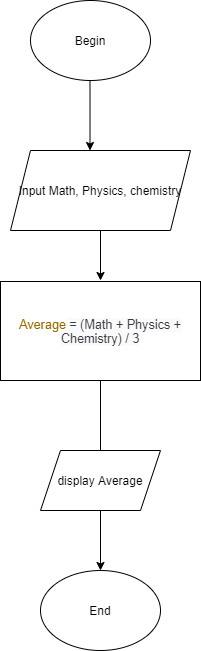

The diagram above was exported from draw.io. Its source (the exported page's mxGraphModel, read from the mxfile embedded in the PNG):
<mxGraphModel dx="868" dy="2739" grid="1" gridSize="10" guides="1" tooltips="1" connect="1" arrows="1" fold="1" page="1" pageScale="1" pageWidth="827" pageHeight="1169" math="0" shadow="0">
  <root>
    <mxCell id="0" />
    <mxCell id="1" parent="0" />
    <mxCell id="fdBbUXKgjwzkBU2shH_a-1" value="Begin" style="ellipse;whiteSpace=wrap;html=1;" vertex="1" parent="1">
      <mxGeometry x="330" y="-1550" width="120" height="80" as="geometry" />
    </mxCell>
    <mxCell id="fdBbUXKgjwzkBU2shH_a-2" value="" style="endArrow=classic;html=1;" edge="1" parent="1">
      <mxGeometry width="50" height="50" relative="1" as="geometry">
        <mxPoint x="389.5" y="-1470" as="sourcePoint" />
        <mxPoint x="389.5" y="-1400" as="targetPoint" />
      </mxGeometry>
    </mxCell>
    <mxCell id="fdBbUXKgjwzkBU2shH_a-4" style="edgeStyle=orthogonalEdgeStyle;rounded=0;orthogonalLoop=1;jettySize=auto;html=1;" edge="1" parent="1" source="fdBbUXKgjwzkBU2shH_a-3">
      <mxGeometry relative="1" as="geometry">
        <mxPoint x="400" y="-1270" as="targetPoint" />
      </mxGeometry>
    </mxCell>
    <mxCell id="fdBbUXKgjwzkBU2shH_a-3" value="Input Math, Physics, chemistry" style="shape=parallelogram;perimeter=parallelogramPerimeter;whiteSpace=wrap;html=1;fixedSize=1;" vertex="1" parent="1">
      <mxGeometry x="310" y="-1400" width="180" height="80" as="geometry" />
    </mxCell>
    <mxCell id="fdBbUXKgjwzkBU2shH_a-6" style="edgeStyle=orthogonalEdgeStyle;rounded=0;orthogonalLoop=1;jettySize=auto;html=1;" edge="1" parent="1" source="fdBbUXKgjwzkBU2shH_a-5">
      <mxGeometry relative="1" as="geometry">
        <mxPoint x="400" y="-1080" as="targetPoint" />
      </mxGeometry>
    </mxCell>
    <mxCell id="fdBbUXKgjwzkBU2shH_a-5" value="&lt;span class=&quot;hljs-attr&quot; style=&quot;box-sizing: border-box ; color: rgb(152 , 104 , 1) ; font-family: , &amp;#34;menlo&amp;#34; , &amp;#34;monaco&amp;#34; , &amp;#34;consolas&amp;#34; , &amp;#34;liberation mono&amp;#34; , &amp;#34;courier new&amp;#34; , monospace ; font-size: 12.6px ; text-align: left&quot;&gt;Average&lt;/span&gt;&lt;span style=&quot;color: rgb(56 , 58 , 66) ; font-family: , &amp;#34;menlo&amp;#34; , &amp;#34;monaco&amp;#34; , &amp;#34;consolas&amp;#34; , &amp;#34;liberation mono&amp;#34; , &amp;#34;courier new&amp;#34; , monospace ; font-size: 12.6px ; text-align: left ; background-color: rgb(250 , 250 , 250)&quot;&gt; = (Math + Physics + Chemistry) / 3&lt;/span&gt;" style="whiteSpace=wrap;html=1;" vertex="1" parent="1">
      <mxGeometry x="300" y="-1269" width="200" height="99" as="geometry" />
    </mxCell>
    <mxCell id="fdBbUXKgjwzkBU2shH_a-8" style="edgeStyle=orthogonalEdgeStyle;rounded=0;orthogonalLoop=1;jettySize=auto;html=1;" edge="1" parent="1" source="fdBbUXKgjwzkBU2shH_a-7">
      <mxGeometry relative="1" as="geometry">
        <mxPoint x="400" y="-980" as="targetPoint" />
      </mxGeometry>
    </mxCell>
    <mxCell id="fdBbUXKgjwzkBU2shH_a-7" value="display Average" style="shape=parallelogram;perimeter=parallelogramPerimeter;whiteSpace=wrap;html=1;fixedSize=1;" vertex="1" parent="1">
      <mxGeometry x="340" y="-1100" width="120" height="60" as="geometry" />
    </mxCell>
    <mxCell id="fdBbUXKgjwzkBU2shH_a-9" value="End" style="ellipse;whiteSpace=wrap;html=1;" vertex="1" parent="1">
      <mxGeometry x="340" y="-980" width="120" height="80" as="geometry" />
    </mxCell>
  </root>
</mxGraphModel>